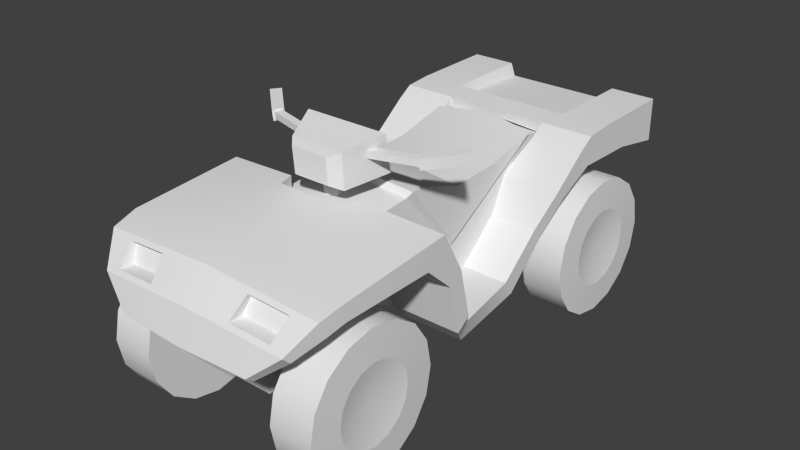 # Source: quadbike.blend  (saved by Blender 2.74.0; exported with 4.5.12 LTS)
import bpy
from mathutils import Matrix  # noqa: F401  (used for matrix-valued properties, if any)

bpy.ops.wm.read_factory_settings(use_empty=True)
scene = bpy.context.scene
scene.name = 'Scene'

# ---- collections
col_collection_1 = bpy.data.collections.new('Collection 1'); scene.collection.children.link(col_collection_1)

# ---- materials (node trees are filled in below, after node groups)
mat_material_012 = bpy.data.materials.new('Material.012')
mat_material_012.alpha_threshold = 0.0
mat_material_012.use_transparent_shadow = False
mat_material_012.roughness = 0.5
mat_material_013 = bpy.data.materials.new('Material.013')
mat_material_013.alpha_threshold = 0.0
mat_material_013.use_transparent_shadow = False
mat_material_013.roughness = 0.5
mat_material_008 = bpy.data.materials.new('Material.008')
mat_material_008.alpha_threshold = 0.0
mat_material_008.use_transparent_shadow = False
mat_material_008.roughness = 0.5
mat_material_009 = bpy.data.materials.new('Material.009')
mat_material_009.alpha_threshold = 0.0
mat_material_009.use_transparent_shadow = False
mat_material_009.roughness = 0.5
mat_material_010 = bpy.data.materials.new('Material.010')
mat_material_010.alpha_threshold = 0.0
mat_material_010.use_transparent_shadow = False
mat_material_010.roughness = 0.5
mat_material_011 = bpy.data.materials.new('Material.011')
mat_material_011.alpha_threshold = 0.0
mat_material_011.use_transparent_shadow = False
mat_material_011.roughness = 0.5
mat_material_004 = bpy.data.materials.new('Material.004')
mat_material_004.alpha_threshold = 0.0
mat_material_004.use_transparent_shadow = False
mat_material_004.roughness = 0.5
mat_material_005 = bpy.data.materials.new('Material.005')
mat_material_005.alpha_threshold = 0.0
mat_material_005.use_transparent_shadow = False
mat_material_005.roughness = 0.5
mat_material_006 = bpy.data.materials.new('Material.006')
mat_material_006.alpha_threshold = 0.0
mat_material_006.use_transparent_shadow = False
mat_material_006.roughness = 0.5
mat_material_007 = bpy.data.materials.new('Material.007')
mat_material_007.alpha_threshold = 0.0
mat_material_007.use_transparent_shadow = False
mat_material_007.roughness = 0.5
mat_material_001 = bpy.data.materials.new('Material.001')
mat_material_001.alpha_threshold = 0.0
mat_material_001.use_transparent_shadow = False
mat_material_001.roughness = 0.5
mat_material = bpy.data.materials.new('Material')
mat_material.alpha_threshold = 0.0
mat_material.use_transparent_shadow = False
mat_material.roughness = 0.5
mat_material_003 = bpy.data.materials.new('Material.003')
mat_material_003.alpha_threshold = 0.0
mat_material_003.use_transparent_shadow = False
mat_material_003.roughness = 0.5
mat_material_002 = bpy.data.materials.new('Material.002')
mat_material_002.alpha_threshold = 0.0
mat_material_002.use_transparent_shadow = False
mat_material_002.roughness = 0.5

# ---- material node trees

# ---- world
world_world = bpy.data.worlds.new('World'); scene.world = world_world
world_world.color = (0.05088, 0.05088, 0.05088)
world_world.use_sun_shadow = False
world_world.sun_shadow_jitter_overblur = 0.0
world_world.cycles.sampling_method = 'MANUAL'
world_world.cycles.sample_map_resolution = 256

# ---- meshes
me_cube_004 = bpy.data.meshes.new('Cube.004')
me_cube_004.from_pydata([(0.3525, 0.07837, 0.2977), (0.3525, 0.08236, 0.2654), (0.3688, 0.05042, 0.2943), (0.3688, 0.05441, 0.262), (0.3732, 0.04792, 0.2523), (0.3732, 0.04177, 0.3021), (0.3481, 0.09101, 0.2576), (0.3481, 0.08486, 0.3074), (-0.08302, -0.1394, 0.2858), (-0.08302, -0.1291, 0.1683), (-0.1941, 0.06679, 0.3439), (-0.2049, 0.1061, 0.1694), (0.08551, -0.1394, 0.2858), (0.08551, -0.1291, 0.1683), (0.1966, 0.06679, 0.3439), (0.1858, 0.1061, 0.1694), (-0.1267, -0.08552, 0.1442), (-0.1246, -0.09469, 0.3011), (0.1249, -0.08552, 0.1442), (0.1271, -0.09469, 0.3011), (2.206e-07, 0.03567, 0.06169), (2.206e-07, 0.03567, 0.1901), (0.03621, 0.01476, 0.06169), (0.03621, 0.01476, 0.1901), (0.03621, -0.02705, 0.06169), (0.03621, -0.02705, 0.1901), (2.156e-07, -0.04795, 0.06169), (2.156e-07, -0.04795, 0.1901), (-0.03621, -0.02705, 0.06169), (-0.03621, -0.02705, 0.1901), (-0.03621, 0.01476, 0.06169), (-0.03621, 0.01476, 0.1901), (-0.1528, 0.1061, 0.1694), (0.1337, 0.1061, 0.1694), (0.1337, 0.07894, 0.1891), (-0.1528, 0.07894, 0.1891), (0.09137, -0.08552, 0.1442), (-0.09318, -0.08552, 0.1442), (0.1423, 0.07466, 0.309), (-0.1442, 0.07466, 0.309), (0.09911, -0.06068, 0.1758), (-0.1041, -0.06068, 0.1758), (0.1409, 0.05278, 0.3052), (-0.1456, 0.05278, 0.3052), (0.4818, 0.2071, 0.3225), (0.4818, 0.2133, 0.2728), (0.5183, 0.1731, 0.3183), (0.5183, 0.1792, 0.2685), (0.1736, 0.03454, 0.2923), (0.1736, 0.03853, 0.26), (0.1581, -0.001195, 0.2879), (0.1581, 0.002795, 0.2556), (-0.3525, 0.07837, 0.2977), (-0.3525, 0.08236, 0.2654), (-0.3688, 0.05042, 0.2943), (-0.3688, 0.05441, 0.262), (-0.3732, 0.04792, 0.2523), (-0.3732, 0.04177, 0.3021), (-0.3481, 0.09101, 0.2576), (-0.3481, 0.08486, 0.3074), (-0.4818, 0.2071, 0.3225), (-0.4818, 0.2133, 0.2728), (-0.5183, 0.1731, 0.3183), (-0.5183, 0.1792, 0.2685), (-0.1736, 0.03454, 0.2923), (-0.1736, 0.03853, 0.26), (-0.1581, -0.001195, 0.2879), (-0.1581, 0.002795, 0.2556)], [], [(44, 46, 47, 45), (58, 59, 57, 56), (4, 6, 45, 47), (56, 63, 61, 58), (60, 61, 63, 62), (6, 4, 5, 7), (16, 17, 10, 11), (39, 10, 14, 38), (18, 19, 12, 13), (13, 12, 8, 9), (17, 19, 14, 10), (37, 16, 11, 32), (9, 16, 37), (8, 12, 19, 17), (15, 14, 19, 18), (9, 8, 17, 16), (20, 21, 23, 22), (22, 23, 25, 24), (24, 25, 27, 26), (26, 27, 29, 28), (30, 31, 21, 20), (28, 29, 31, 30), (18, 36, 33, 15), (39, 43, 35, 32), (40, 41, 35, 34), (38, 42, 43, 39), (11, 10, 39, 32), (33, 38, 14, 15), (13, 36, 18), (9, 37, 36, 13), (35, 43, 42, 34), (33, 34, 42, 38), (32, 35, 41, 37), (36, 40, 34, 33), (37, 41, 40, 36), (5, 4, 47, 46), (7, 5, 46, 44), (6, 7, 44, 45), (0, 1, 49, 48), (2, 0, 48, 50), (3, 2, 50, 51), (1, 3, 51, 49), (57, 62, 63, 56), (59, 60, 62, 57), (58, 61, 60, 59), (52, 64, 65, 53), (54, 66, 64, 52), (55, 67, 66, 54), (53, 65, 67, 55)])
me_cube_004.polygons.foreach_set('material_index', [0, 0, 0, 0, 0, 0, 0, 0, 0, 0, 0, 0, 0, 0, 0, 0, 1, 1, 1, 1, 1, 1, 0, 0, 1, 0, 0, 0, 0, 0, 1, 0, 0, 0, 0, 0, 0, 0, 1, 1, 1, 1, 0, 0, 0, 1, 1, 1, 1])
me_cube_004.materials.append(mat_material_012)
me_cube_004.materials.append(mat_material_013)
me_cube_004.use_remesh_preserve_volume = False
me_cube_004.use_remesh_preserve_attributes = False
me_cube_004.use_mirror_vertex_groups = False
me_cube_004.update()
me_cube_002 = bpy.data.meshes.new('Cube.002')
me_cube_002.from_pydata([(0.09752, -0.6585, -0.1685), (0.09752, -0.8769, -0.1685), (0.1384, -0.5507, 0.08438), (0.1384, -0.9536, 0.08438), (-0.09752, -0.6585, -0.1685), (-0.09752, -0.8769, -0.1685), (-0.1384, -0.5507, 0.08438), (-0.1384, -0.9536, 0.08438), (0.09752, 0.6561, -0.1685), (0.09752, 0.8745, -0.1685), (0.338, -0.6907, -0.08052), (-0.338, -0.6907, -0.08052), (0.338, -0.7299, -0.01254), (-0.338, -0.7299, -0.01254), (0.338, -0.8084, -0.01254), (-0.338, -0.8084, -0.01254), (0.338, -0.8477, -0.08052), (-0.338, -0.8477, -0.08052), (0.338, -0.8084, -0.1485), (-0.338, -0.8084, -0.1485), (0.338, -0.7299, -0.1485), (-0.338, -0.7299, -0.1485), (0.1198, 0.9333, -0.01626), (0.1198, 0.6143, -0.01626), (-0.09752, 0.8745, -0.1685), (-0.09752, 0.6561, -0.1685), (-0.1198, 0.9333, -0.01626), (-0.1198, 0.6143, -0.01626), (0.338, 0.8424, -0.08052), (-0.338, 0.8424, -0.08052), (0.338, 0.8031, -0.01254), (-0.338, 0.8031, -0.01254), (0.338, 0.7246, -0.01254), (-0.338, 0.7246, -0.01254), (0.338, 0.6854, -0.08052), (-0.338, 0.6854, -0.08052), (0.338, 0.7246, -0.1485), (-0.338, 0.7246, -0.1485), (0.338, 0.8031, -0.1485), (-0.338, 0.8031, -0.1485), (0.5394, -0.3998, 0.4575), (0.1797, -0.4431, 0.4943), (0.5394, -0.9196, 0.419), (0.158, -0.5191, 0.4943), (0.5394, -0.4913, 0.3443), (0.5394, -0.9196, 0.3443), (0.5394, -0.3588, 0.2225), (0.5394, -0.2943, 0.2688), (0.4541, -1.137, 0.2743), (0.4541, -1.1, 0.2393), (0.5253, -1.035, 0.3908), (0.5253, -1.006, 0.3178), (0.2203, -1.056, 0.3934), (0.3179, -1.18, 0.1587), (0.3105, -1.14, 0.1255), (0.4085, -1.052, 0.3815), (0.3886, -1.125, 0.2956), (0.1988, -1.134, 0.3085), (0.2185, -1.024, 0.3918), (0.1971, -1.07, 0.3069), (0.4067, -1.022, 0.3798), (0.3868, -1.065, 0.2939), (0.5394, -0.3047, -0.001832), (0.5394, -0.2402, 0.04439), (0.4957, -0.227, -0.08902), (0.4957, -0.1881, -0.0199), (0.4419, 0.195, -0.08902), (0.4419, 0.15, -0.0199), (0.4419, 0.4024, 0.1071), (0.4419, 0.3506, 0.1492), (0.4938, 0.4745, 0.2625), (0.4938, 0.4228, 0.3045), (0.4938, 0.6526, 0.3502), (0.4938, 0.6636, 0.4818), (0.4938, 1.198, 0.295), (0.4938, 1.198, 0.4961), (0.2467, 0.6636, 0.4818), (0.328, 1.198, 0.3399), (0.2824, 1.198, 0.4961), (0.2613, 1.198, 0.4357), (0.2613, 0.8136, 0.453), (0.2824, 0.7753, 0.4961), (0.4938, 0.7909, 0.4925), (0.4938, 0.9462, 0.3424), (0.4498, 1.198, 0.3399), (0.4498, 1.198, 0.4513), (0.3298, 1.198, 0.4513), (0.4384, 1.175, 0.349), (0.2144, 1.198, 0.295), (0.3394, 1.175, 0.349), (0.4384, 1.175, 0.4421), (0.3409, 1.175, 0.4421), (0.2144, -0.2943, 0.2688), (0.2144, -0.2402, 0.04439), (0.2144, -0.1881, -0.0199), (0.2144, 0.15, -0.0199), (0.2144, 0.3506, 0.1492), (0.2144, 0.4228, 0.3045), (0.2497, -0.3705, 0.405), (0.5394, -0.3705, 0.405), (0.2233, -0.4161, 0.3899), (0.2497, -0.4026, 0.4638), (0.1797, -0.4431, 0.4266), (0.158, -0.5191, 0.4267), (0.4938, 0.5916, 0.4348), (0.2144, -0.4913, 0.3443), (0.2487, 0.61, 0.3817), (0.2494, 0.5916, 0.4348), (0.2467, 0.6636, 0.4324), (0.2144, -0.3588, 0.2225), (0.2144, -0.3047, -0.001832), (0.2144, -0.227, -0.08902), (0.2144, 0.195, -0.08902), (0.2144, 0.4024, 0.1071), (0.2144, 0.4745, 0.2625), (0.2144, 0.6526, 0.3502), (0.2144, 0.9462, 0.3424), (0.2144, 1.163, 0.295), (0.2144, -0.2816, 0.04678), (0.2144, -0.2039, -0.04041), (0.2144, 0.205, -0.04041), (-0.5394, -0.3998, 0.4575), (-0.1797, -0.4431, 0.4943), (-0.5394, -0.9196, 0.419), (0.0, -0.9196, 0.4558), (-0.158, -0.5191, 0.4943), (0.0, -0.5191, 0.4943), (-0.5394, -0.4913, 0.3443), (-0.5394, -0.9196, 0.3443), (-0.5394, -0.3588, 0.2225), (0.0, -1.157, 0.3049), (-0.5394, -0.2943, 0.2688), (-0.4541, -1.137, 0.2743), (-0.4541, -1.1, 0.2393), (-0.5253, -1.035, 0.3908), (-0.5253, -1.006, 0.3178), (-0.2203, -1.056, 0.3934), (0.0, -1.2, 0.1651), (-0.3179, -1.18, 0.1587), (-0.3105, -1.14, 0.1255), (0.0, -1.16, 0.1313), (-0.4085, -1.052, 0.3815), (-0.3886, -1.125, 0.2956), (-0.1988, -1.134, 0.3085), (0.0, -1.045, 0.4246), (-0.2185, -1.024, 0.3918), (-0.1971, -1.07, 0.3069), (-0.4067, -1.022, 0.3798), (-0.3868, -1.065, 0.2939), (-0.5394, -0.3047, -0.001832), (-0.5394, -0.2402, 0.04439), (-0.4957, -0.227, -0.08902), (-0.4957, -0.1881, -0.0199), (-0.4419, 0.195, -0.08902), (-0.4419, 0.15, -0.0199), (-0.4419, 0.4024, 0.1071), (-0.4419, 0.3506, 0.1492), (-0.4938, 0.4745, 0.2625), (-0.4938, 0.4228, 0.3045), (-0.4938, 0.6526, 0.3502), (-0.4938, 0.6636, 0.4818), (-0.4938, 1.198, 0.295), (-0.4938, 1.198, 0.4961), (-0.2467, 0.6636, 0.4818), (-0.328, 1.198, 0.3399), (-0.2824, 1.198, 0.4961), (-0.2613, 1.198, 0.4357), (-0.2613, 0.8136, 0.453), (-0.2824, 0.7753, 0.4961), (0.0, 1.198, 0.4357), (0.0, 0.8136, 0.453), (0.0, 0.7753, 0.4961), (0.0, 1.198, 0.295), (0.0, 0.6636, 0.4818), (-0.4938, 0.7909, 0.4925), (-0.4938, 0.9462, 0.3424), (-0.4498, 1.198, 0.3399), (-0.4498, 1.198, 0.4513), (-0.3298, 1.198, 0.4513), (-0.4384, 1.175, 0.349), (-0.2144, 1.198, 0.295), (-0.3394, 1.175, 0.349), (-0.4384, 1.175, 0.4421), (-0.3409, 1.175, 0.4421), (-0.2144, -0.2943, 0.2688), (-0.2144, -0.2402, 0.04439), (-0.2144, -0.1881, -0.0199), (-0.2144, 0.15, -0.0199), (-0.2144, 0.3506, 0.1492), (-0.2144, 0.4228, 0.3045), (-0.2497, -0.3705, 0.405), (-0.5394, -0.3705, 0.405), (-0.2233, -0.4161, 0.3899), (-0.2497, -0.4026, 0.4638), (-0.1797, -0.4431, 0.4266), (-0.158, -0.5191, 0.4267), (0.0, -0.5191, 0.4525), (-0.4938, 0.5916, 0.4348), (-0.2144, -0.4913, 0.3443), (-0.2487, 0.61, 0.3817), (-0.2494, 0.5916, 0.4348), (-0.2467, 0.6636, 0.4324), (0.0, 0.6636, 0.4506), (0.0, -0.9196, 0.3443), (-0.2144, -0.3588, 0.2225), (-0.2144, -0.3047, -0.001832), (-0.2144, -0.227, -0.08902), (-0.2144, 0.195, -0.08902), (-0.2144, 0.4024, 0.1071), (-0.2144, 0.4745, 0.2625), (-0.2144, 0.6526, 0.3502), (-0.2144, 0.9462, 0.3424), (-0.2144, 1.163, 0.295), (0.0, -1.1, 0.2393), (0.0, -1.006, 0.3178), (-0.2144, -0.2816, 0.04678), (-0.2144, -0.2039, -0.04041), (-0.2144, 0.205, -0.04041), (0.2446, 0.574, 0.4647), (0.2446, 0.04583, 0.1513), (0.2446, 0.3142, 0.4054), (0.2446, -0.2168, 0.4683), (0.2446, 0.06581, 0.394), (0.2446, -0.1512, 0.4654), (0.2231, 0.04583, 0.1184), (0.2231, 0.5823, 0.4439), (0.2231, -0.2291, 0.4408), (0.2231, 1.167, 0.3782), (0.2231, 0.5823, 0.04708), (0.2231, 1.167, 0.04708), (0.2231, 0.04583, -0.05859), (0.2231, 0.4761, -0.05859), (0.2231, -0.9112, 0.3876), (0.2231, -0.1953, -0.05859), (0.2231, -0.4306, 0.06049), (0.2231, -0.9863, 0.06049), (0.1656, 0.5042, -0.03057), (0.1656, 1.167, -0.03057), (0.2231, 0.7147, 0.4215), (0.2231, 0.8336, 0.04708), (0.1656, 0.7891, -0.03057), (-0.2446, 0.574, 0.4647), (-0.2446, 0.04583, 0.1513), (-0.2446, 0.3142, 0.4054), (-0.2446, -0.2168, 0.4683), (-0.2446, 0.06581, 0.394), (-0.2446, -0.1512, 0.4654), (0.0, 0.6053, 0.4891), (0.0, 0.3142, 0.4299), (0.0, -0.2544, 0.5068), (0.0, 0.06425, 0.4185), (0.0, -0.1512, 0.4992), (-0.2231, 0.04583, 0.1184), (-0.2231, 0.5823, 0.4439), (-0.2231, -0.2291, 0.4408), (0.0, 0.6136, 0.4439), (0.0, -0.2667, 0.4776), (-0.2231, 1.167, 0.3782), (0.0, 1.167, 0.3782), (-0.2231, 0.5823, 0.04708), (-0.2231, 1.167, 0.04708), (-0.2231, 0.04583, -0.05859), (-0.2231, 0.4761, -0.05859), (-0.2231, -0.9112, 0.3876), (0.0, -0.9112, 0.4244), (-0.2231, -0.1953, -0.05859), (-0.2231, -0.4306, 0.06049), (-0.2231, -0.9863, 0.06049), (-0.1656, 0.5042, -0.03057), (0.0, 0.4761, -0.05859), (0.0, 0.5042, -0.03057), (-0.1656, 1.167, -0.03057), (0.0, 1.167, -0.03057), (0.0, -0.1953, -0.05859), (0.0, -0.4306, 0.06049), (0.0, -0.9863, 0.06049), (0.0, 0.7326, 0.4215), (-0.2231, 0.7147, 0.4215), (-0.2231, 0.8336, 0.04708), (-0.1656, 0.7891, -0.03057), (0.0, 0.7891, -0.03057)], [], [(1, 0, 2, 3), (5, 7, 6, 4), (3, 7, 5, 1), (0, 1, 5, 4), (0, 4, 6, 2), (36, 37, 39, 38), (28, 29, 31, 30), (10, 11, 13, 12), (9, 24, 26, 22), (12, 13, 15, 14), (34, 35, 37, 36), (9, 8, 25, 24), (14, 15, 17, 16), (32, 33, 35, 34), (23, 27, 25, 8), (16, 17, 19, 18), (25, 27, 26, 24), (20, 21, 11, 10), (18, 19, 21, 20), (38, 39, 29, 28), (30, 31, 33, 32), (8, 9, 22, 23), (124, 42, 43, 126), (40, 41, 43, 42), (40, 42, 45, 44), (55, 52, 58, 60), (44, 46, 47, 99), (51, 50, 48, 49), (45, 42, 50, 51), (42, 124, 144, 50), (48, 130, 137, 53), (49, 48, 53, 54), (54, 53, 137, 140), (55, 56, 48, 50), (56, 57, 130, 48), (57, 52, 144, 130), (52, 55, 50, 144), (60, 58, 59, 61), (57, 56, 61, 59), (56, 55, 60, 61), (52, 57, 59, 58), (47, 46, 62, 63), (63, 62, 64, 65), (65, 64, 66, 67), (67, 66, 68, 69), (69, 68, 70, 71), (83, 72, 115, 116), (82, 83, 74, 75), (82, 75, 78, 81), (85, 84, 87, 90), (81, 80, 170, 171), (80, 79, 169, 170), (78, 79, 80, 81), (172, 169, 79, 88), (76, 81, 171, 173), (73, 72, 83, 82), (73, 82, 81, 76), (84, 85, 75, 74), (77, 86, 91, 89), (90, 87, 89, 91), (77, 84, 74, 88), (86, 77, 88, 79), (86, 85, 90, 91), (86, 79, 78), (85, 86, 78, 75), (84, 77, 89, 87), (69, 71, 97, 96), (67, 69, 96, 95), (65, 67, 95, 94), (63, 65, 94, 93), (47, 63, 93, 92), (98, 92, 100), (40, 99, 98, 101), (99, 47, 92, 98), (126, 43, 103, 196), (43, 41, 102, 103), (101, 98, 100), (102, 41, 101, 100), (41, 40, 101), (72, 70, 114, 115), (97, 71, 104, 107), (106, 97, 107), (76, 107, 104, 73), (76, 173, 202, 108), (40, 44, 99), (104, 72, 73), (71, 70, 72, 104), (70, 68, 113, 114), (68, 66, 112, 113), (66, 64, 111, 112), (64, 62, 110, 111), (62, 46, 109, 110), (46, 44, 105, 109), (44, 45, 203, 105), (83, 116, 88, 74), (172, 88, 116, 117), (51, 49, 213, 214), (51, 214, 203, 45), (49, 54, 140, 213), (107, 76, 108, 106), (112, 111, 119, 120), (111, 110, 118, 119), (110, 109, 118), (112, 120, 113), (124, 126, 125, 123), (121, 123, 125, 122), (121, 127, 128, 123), (141, 147, 145, 136), (127, 191, 131, 129), (135, 133, 132, 134), (128, 135, 134, 123), (123, 134, 144, 124), (132, 138, 137, 130), (133, 139, 138, 132), (139, 140, 137, 138), (141, 134, 132, 142), (142, 132, 130, 143), (143, 130, 144, 136), (136, 144, 134, 141), (147, 148, 146, 145), (143, 146, 148, 142), (142, 148, 147, 141), (136, 145, 146, 143), (131, 150, 149, 129), (150, 152, 151, 149), (152, 154, 153, 151), (154, 156, 155, 153), (156, 158, 157, 155), (175, 211, 210, 159), (174, 162, 161, 175), (174, 168, 165, 162), (177, 182, 179, 176), (168, 171, 170, 167), (167, 170, 169, 166), (165, 168, 167, 166), (172, 180, 166, 169), (163, 173, 171, 168), (160, 174, 175, 159), (160, 163, 168, 174), (176, 161, 162, 177), (164, 181, 183, 178), (182, 183, 181, 179), (164, 180, 161, 176), (178, 166, 180, 164), (178, 183, 182, 177), (178, 165, 166), (177, 162, 165, 178), (176, 179, 181, 164), (156, 188, 189, 158), (154, 187, 188, 156), (152, 186, 187, 154), (150, 185, 186, 152), (131, 184, 185, 150), (190, 192, 184), (121, 193, 190, 191), (191, 190, 184, 131), (126, 196, 195, 125), (125, 195, 194, 122), (193, 192, 190), (194, 192, 193, 122), (122, 193, 121), (159, 210, 209, 157), (189, 200, 197, 158), (199, 200, 189), (163, 160, 197, 200), (163, 201, 202, 173), (121, 191, 127), (197, 160, 159), (158, 197, 159, 157), (157, 209, 208, 155), (155, 208, 207, 153), (153, 207, 206, 151), (151, 206, 205, 149), (149, 205, 204, 129), (129, 204, 198, 127), (127, 198, 203, 128), (175, 161, 180, 211), (172, 212, 211, 180), (135, 214, 213, 133), (135, 128, 203, 214), (133, 213, 140, 139), (200, 199, 201, 163), (207, 217, 216, 206), (206, 216, 215, 205), (205, 215, 204), (207, 208, 217), (223, 219, 222), (221, 219, 223), (220, 222, 219), (219, 218, 220), (222, 220, 248, 250), (221, 223, 251, 249), (223, 222, 250, 251), (220, 218, 247, 248), (218, 219, 224, 225), (219, 221, 226, 224), (247, 218, 225, 255), (256, 226, 221, 249), (238, 225, 228, 239), (231, 225, 224, 230), (228, 225, 231), (226, 256, 264, 232), (226, 232, 235, 234), (226, 233, 230, 224), (226, 234, 233), (240, 280, 272, 237), (239, 240, 237, 229), (231, 236, 228), (270, 236, 231, 269), (237, 272, 229), (227, 229, 272, 258), (233, 234, 274, 273), (234, 235, 275, 274), (231, 233, 273, 269), (264, 275, 235, 232), (228, 236, 240, 239), (236, 270, 280, 240), (227, 238, 239, 229), (255, 225, 238, 276), (246, 245, 242), (244, 246, 242), (243, 242, 245), (242, 243, 241), (245, 250, 248, 243), (244, 249, 251, 246), (246, 251, 250, 245), (243, 248, 247, 241), (241, 253, 252, 242), (242, 252, 254, 244), (247, 255, 253, 241), (256, 249, 244, 254), (277, 278, 259, 253), (262, 261, 252, 253), (259, 262, 253), (254, 263, 264, 256), (254, 266, 267, 263), (254, 252, 261, 265), (254, 265, 266), (279, 271, 272, 280), (278, 260, 271, 279), (262, 259, 268), (270, 269, 262, 268), (271, 260, 272), (257, 258, 272, 260), (265, 273, 274, 266), (266, 274, 275, 267), (262, 269, 273, 265), (264, 263, 267, 275), (259, 278, 279, 268), (268, 279, 280, 270), (257, 260, 278, 277), (255, 276, 277, 253)])
me_cube_002.polygons.foreach_set('use_smooth', [True] * 252)
me_cube_002.polygons.foreach_set('material_index', [0, 0, 0, 0, 0, 0, 0, 0, 0, 0, 0, 0, 0, 0, 0, 0, 0, 0, 0, 0, 0, 0, 0, 0, 0, 0, 0, 0, 0, 0, 0, 0, 0, 0, 0, 0, 0, 1, 0, 0, 0, 0, 0, 0, 0, 0, 0, 0, 0, 0, 0, 0, 0, 0, 0, 0, 0, 0, 0, 2, 0, 0, 0, 0, 0, 0, 0, 0, 0, 0, 0, 0, 0, 0, 0, 0, 0, 0, 0, 0, 0, 0, 0, 0, 0, 0, 0, 0, 0, 0, 0, 0, 0, 0, 0, 0, 0, 0, 0, 0, 0, 0, 0, 0, 0, 0, 0, 0, 0, 0, 0, 0, 0, 0, 0, 0, 0, 0, 0, 1, 0, 0, 0, 0, 0, 0, 0, 0, 0, 0, 0, 0, 0, 0, 0, 0, 0, 0, 0, 0, 0, 2, 0, 0, 0, 0, 0, 0, 0, 0, 0, 0, 0, 0, 0, 0, 0, 0, 0, 0, 0, 0, 0, 0, 0, 0, 0, 0, 0, 0, 0, 0, 0, 0, 0, 0, 0, 0, 0, 0, 0, 0, 0, 0, 0, 0, 3, 3, 3, 3, 3, 3, 3, 3, 3, 3, 3, 3, 0, 0, 0, 0, 0, 0, 0, 0, 0, 0, 0, 0, 0, 0, 0, 0, 0, 0, 0, 0, 0, 3, 3, 3, 3, 3, 3, 3, 3, 3, 3, 3, 3, 0, 0, 0, 0, 0, 0, 0, 0, 0, 0, 0, 0, 0, 0, 0, 0, 0, 0, 0, 0, 0])
me_cube_002.materials.append(mat_material_008)
me_cube_002.materials.append(mat_material_009)
me_cube_002.materials.append(mat_material_010)
me_cube_002.materials.append(mat_material_011)
me_cube_002.use_remesh_preserve_volume = False
me_cube_002.use_remesh_preserve_attributes = False
me_cube_002.use_mirror_vertex_groups = False
me_cube_002.update()
me_cylinder_004 = bpy.data.meshes.new('Cylinder.004')
me_cylinder_004.from_pydata([(-0.09702, 0.3234, 0.0), (0.09702, 0.3234, 0.0), (-0.09702, 0.2988, 0.1238), (0.09702, 0.2988, 0.1238), (-0.09702, 0.2287, 0.2287), (0.09702, 0.2287, 0.2287), (-0.09702, 0.1238, 0.2988), (0.09702, 0.1238, 0.2988), (-0.09702, -2.384e-07, 0.3234), (0.09702, -2.384e-07, 0.3234), (-0.09702, -0.1238, 0.2988), (0.09702, -0.1238, 0.2988), (-0.09702, -0.2287, 0.2287), (0.09702, -0.2287, 0.2287), (-0.09702, -0.2988, 0.1238), (0.09702, -0.2988, 0.1238), (-0.09702, -0.3234, 0.0), (0.09702, -0.3234, 0.0), (-0.09702, -0.2988, -0.1238), (0.09702, -0.2988, -0.1238), (-0.09702, -0.2287, -0.2287), (0.09702, -0.2287, -0.2287), (-0.09702, -0.1238, -0.2988), (0.09702, -0.1238, -0.2988), (-0.09702, -2.384e-07, -0.3234), (0.09702, -2.384e-07, -0.3234), (-0.09702, 0.1238, -0.2988), (0.09702, 0.1238, -0.2988), (-0.09702, 0.2287, -0.2287), (0.09702, 0.2287, -0.2287), (-0.09702, 0.2988, -0.1238), (0.09702, 0.2988, -0.1238), (-0.1032, 0.1824, 0.0), (-0.1032, 0.1686, 0.06982), (-0.1032, 0.129, 0.129), (-0.1032, 0.06982, 0.1686), (-0.1032, -2.384e-07, 0.1824), (-0.1032, -0.06982, 0.1686), (-0.1032, -0.129, 0.129), (-0.1032, -0.1686, 0.06982), (-0.1032, -0.1824, 0.0), (-0.1032, -0.1686, -0.06982), (-0.1032, -0.129, -0.129), (-0.1032, -0.06982, -0.1686), (-0.1032, -2.384e-07, -0.1824), (-0.1032, 0.06982, -0.1686), (-0.1032, 0.129, -0.129), (-0.1032, 0.1686, -0.06982), (-0.07213, -2.384e-07, 0.0)], [], [(0, 2, 3, 1), (2, 4, 5, 3), (4, 6, 7, 5), (6, 8, 9, 7), (8, 10, 11, 9), (10, 12, 13, 11), (12, 14, 15, 13), (14, 16, 17, 15), (16, 18, 19, 17), (18, 20, 21, 19), (20, 22, 23, 21), (22, 24, 25, 23), (24, 26, 27, 25), (26, 28, 29, 27), (3, 5, 7, 9, 11, 13, 15, 17, 19, 21, 23, 25, 27, 29, 31, 1), (30, 0, 1, 31), (28, 30, 31, 29), (33, 2, 0, 32), (34, 4, 2, 33), (35, 6, 4, 34), (36, 8, 6, 35), (37, 10, 8, 36), (38, 12, 10, 37), (39, 14, 12, 38), (40, 16, 14, 39), (41, 18, 16, 40), (42, 20, 18, 41), (43, 22, 20, 42), (44, 24, 22, 43), (45, 26, 24, 44), (46, 28, 26, 45), (47, 30, 28, 46), (32, 0, 30, 47), (37, 48, 38), (35, 48, 36), (46, 48, 47), (33, 48, 34), (44, 48, 45), (42, 48, 43), (40, 48, 41), (38, 48, 39), (36, 48, 37), (47, 48, 32), (34, 48, 35), (45, 48, 46), (32, 48, 33), (43, 48, 44), (41, 48, 42), (39, 48, 40)])
me_cylinder_004.polygons.foreach_set('use_smooth', [True] * 49)
me_cylinder_004.polygons.foreach_set('material_index', [0, 0, 0, 0, 0, 0, 0, 0, 0, 0, 0, 0, 0, 0, 0, 0, 0, 0, 0, 0, 0, 0, 0, 0, 0, 0, 0, 0, 0, 0, 0, 0, 0, 1, 1, 1, 1, 1, 1, 1, 1, 1, 1, 1, 1, 1, 1, 1, 1])
_k = set([(32, 33), (32, 47), (33, 34), (34, 35), (35, 36), (36, 37), (37, 38), (38, 39), (39, 40), (40, 41), (41, 42), (42, 43), (43, 44), (44, 45), (45, 46), (46, 47)])
me_cylinder_004.attributes.new('sharp_edge', 'BOOLEAN', 'EDGE').data.foreach_set('value', [ (min(e.vertices), max(e.vertices)) in _k for e in me_cylinder_004.edges])
me_cylinder_004.materials.append(mat_material_004)
me_cylinder_004.materials.append(mat_material_005)
me_cylinder_004.use_remesh_preserve_volume = False
me_cylinder_004.use_remesh_preserve_attributes = False
me_cylinder_004.use_mirror_vertex_groups = False
me_cylinder_004.update()
me_cylinder_003 = bpy.data.meshes.new('Cylinder.003')
me_cylinder_003.from_pydata([(-0.09702, 0.3234, 0.0), (0.09702, 0.3234, 0.0), (-0.09702, 0.2988, 0.1238), (0.09702, 0.2988, 0.1238), (-0.09702, 0.2287, 0.2287), (0.09702, 0.2287, 0.2287), (-0.09702, 0.1238, 0.2988), (0.09702, 0.1238, 0.2988), (-0.09702, 0.0, 0.3234), (0.09702, 0.0, 0.3234), (-0.09702, -0.1238, 0.2988), (0.09702, -0.1238, 0.2988), (-0.09702, -0.2287, 0.2287), (0.09702, -0.2287, 0.2287), (-0.09702, -0.2988, 0.1238), (0.09702, -0.2988, 0.1238), (-0.09702, -0.3234, 0.0), (0.09702, -0.3234, 0.0), (-0.09702, -0.2988, -0.1238), (0.09702, -0.2988, -0.1238), (-0.09702, -0.2287, -0.2287), (0.09702, -0.2287, -0.2287), (-0.09702, -0.1238, -0.2988), (0.09702, -0.1238, -0.2988), (-0.09702, 0.0, -0.3234), (0.09702, 0.0, -0.3234), (-0.09702, 0.1238, -0.2988), (0.09702, 0.1238, -0.2988), (-0.09702, 0.2287, -0.2287), (0.09702, 0.2287, -0.2287), (-0.09702, 0.2988, -0.1238), (0.09702, 0.2988, -0.1238), (-0.1032, 0.1824, 0.0), (-0.1032, 0.1686, 0.06982), (-0.1032, 0.129, 0.129), (-0.1032, 0.06982, 0.1686), (-0.1032, 0.0, 0.1824), (-0.1032, -0.06982, 0.1686), (-0.1032, -0.129, 0.129), (-0.1032, -0.1686, 0.06982), (-0.1032, -0.1824, 0.0), (-0.1032, -0.1686, -0.06982), (-0.1032, -0.129, -0.129), (-0.1032, -0.06982, -0.1686), (-0.1032, 0.0, -0.1824), (-0.1032, 0.06982, -0.1686), (-0.1032, 0.129, -0.129), (-0.1032, 0.1686, -0.06982), (-0.07213, 0.0, 0.0)], [], [(0, 2, 3, 1), (2, 4, 5, 3), (4, 6, 7, 5), (6, 8, 9, 7), (8, 10, 11, 9), (10, 12, 13, 11), (12, 14, 15, 13), (14, 16, 17, 15), (16, 18, 19, 17), (18, 20, 21, 19), (20, 22, 23, 21), (22, 24, 25, 23), (24, 26, 27, 25), (26, 28, 29, 27), (3, 5, 7, 9, 11, 13, 15, 17, 19, 21, 23, 25, 27, 29, 31, 1), (30, 0, 1, 31), (28, 30, 31, 29), (33, 2, 0, 32), (34, 4, 2, 33), (35, 6, 4, 34), (36, 8, 6, 35), (37, 10, 8, 36), (38, 12, 10, 37), (39, 14, 12, 38), (40, 16, 14, 39), (41, 18, 16, 40), (42, 20, 18, 41), (43, 22, 20, 42), (44, 24, 22, 43), (45, 26, 24, 44), (46, 28, 26, 45), (47, 30, 28, 46), (32, 0, 30, 47), (37, 48, 38), (35, 48, 36), (46, 48, 47), (33, 48, 34), (44, 48, 45), (42, 48, 43), (40, 48, 41), (38, 48, 39), (36, 48, 37), (47, 48, 32), (34, 48, 35), (45, 48, 46), (32, 48, 33), (43, 48, 44), (41, 48, 42), (39, 48, 40)])
me_cylinder_003.polygons.foreach_set('use_smooth', [True] * 49)
me_cylinder_003.polygons.foreach_set('material_index', [0, 0, 0, 0, 0, 0, 0, 0, 0, 0, 0, 0, 0, 0, 0, 0, 0, 0, 0, 0, 0, 0, 0, 0, 0, 0, 0, 0, 0, 0, 0, 0, 0, 1, 1, 1, 1, 1, 1, 1, 1, 1, 1, 1, 1, 1, 1, 1, 1])
_k = set([(32, 33), (32, 47), (33, 34), (34, 35), (35, 36), (36, 37), (37, 38), (38, 39), (39, 40), (40, 41), (41, 42), (42, 43), (43, 44), (44, 45), (45, 46), (46, 47)])
me_cylinder_003.attributes.new('sharp_edge', 'BOOLEAN', 'EDGE').data.foreach_set('value', [ (min(e.vertices), max(e.vertices)) in _k for e in me_cylinder_003.edges])
me_cylinder_003.materials.append(mat_material_006)
me_cylinder_003.materials.append(mat_material_007)
me_cylinder_003.use_remesh_preserve_volume = False
me_cylinder_003.use_remesh_preserve_attributes = False
me_cylinder_003.use_mirror_vertex_groups = False
me_cylinder_003.update()
me_cylinder_002 = bpy.data.meshes.new('Cylinder.002')
me_cylinder_002.from_pydata([(0.09702, 0.3234, -6.893e-08), (-0.09702, 0.3234, -1.11e-08), (0.09702, 0.2988, 0.1238), (-0.09702, 0.2988, 0.1238), (0.09702, 0.2287, 0.2287), (-0.09702, 0.2287, 0.2287), (0.09702, 0.1238, 0.2988), (-0.09702, 0.1238, 0.2988), (0.09702, -2.756e-08, 0.3234), (-0.09702, -2.756e-08, 0.3234), (0.09702, -0.1238, 0.2988), (-0.09702, -0.1238, 0.2988), (0.09702, -0.2287, 0.2287), (-0.09702, -0.2287, 0.2287), (0.09702, -0.2988, 0.1238), (-0.09702, -0.2988, 0.1238), (0.09702, -0.3234, -3.038e-08), (-0.09702, -0.3234, 2.745e-08), (0.09702, -0.2988, -0.1238), (-0.09702, -0.2988, -0.1238), (0.09702, -0.2287, -0.2287), (-0.09702, -0.2287, -0.2287), (0.09702, -0.1238, -0.2988), (-0.09702, -0.1238, -0.2988), (0.09702, -9.568e-09, -0.3234), (-0.09702, -9.568e-09, -0.3234), (0.09702, 0.1238, -0.2988), (-0.09702, 0.1238, -0.2988), (0.09702, 0.2287, -0.2287), (-0.09702, 0.2287, -0.2287), (0.09702, 0.2988, -0.1238), (-0.09702, 0.2988, -0.1238), (0.1032, 0.1824, -9.891e-08), (0.1032, 0.1686, 0.06982), (0.1032, 0.129, 0.129), (0.1032, 0.06982, 0.1686), (0.1032, -2.542e-08, 0.1824), (0.1032, -0.06982, 0.1686), (0.1032, -0.129, 0.129), (0.1032, -0.1686, 0.06982), (0.1032, -0.1824, -4.323e-08), (0.1032, -0.1686, -0.06982), (0.1032, -0.129, -0.129), (0.1032, -0.06982, -0.1686), (0.1032, -2.456e-08, -0.1824), (0.1032, 0.06982, -0.1686), (0.1032, 0.129, -0.129), (0.1032, 0.1686, -0.06982), (0.07213, -1.49e-08, -6.706e-08)], [], [(0, 1, 3, 2), (2, 3, 5, 4), (4, 5, 7, 6), (6, 7, 9, 8), (8, 9, 11, 10), (10, 11, 13, 12), (12, 13, 15, 14), (14, 15, 17, 16), (16, 17, 19, 18), (18, 19, 21, 20), (20, 21, 23, 22), (22, 23, 25, 24), (24, 25, 27, 26), (26, 27, 29, 28), (3, 1, 31, 29, 27, 25, 23, 21, 19, 17, 15, 13, 11, 9, 7, 5), (30, 31, 1, 0), (28, 29, 31, 30), (33, 32, 0, 2), (34, 33, 2, 4), (35, 34, 4, 6), (36, 35, 6, 8), (37, 36, 8, 10), (38, 37, 10, 12), (39, 38, 12, 14), (40, 39, 14, 16), (41, 40, 16, 18), (42, 41, 18, 20), (43, 42, 20, 22), (44, 43, 22, 24), (45, 44, 24, 26), (46, 45, 26, 28), (47, 46, 28, 30), (32, 47, 30, 0), (37, 38, 48), (35, 36, 48), (46, 47, 48), (33, 34, 48), (44, 45, 48), (42, 43, 48), (40, 41, 48), (38, 39, 48), (36, 37, 48), (47, 32, 48), (34, 35, 48), (45, 46, 48), (32, 33, 48), (43, 44, 48), (41, 42, 48), (39, 40, 48)])
me_cylinder_002.polygons.foreach_set('use_smooth', [True] * 49)
me_cylinder_002.polygons.foreach_set('material_index', [0, 0, 0, 0, 0, 0, 0, 0, 0, 0, 0, 0, 0, 0, 0, 0, 0, 0, 0, 0, 0, 0, 0, 0, 0, 0, 0, 0, 0, 0, 0, 0, 0, 1, 1, 1, 1, 1, 1, 1, 1, 1, 1, 1, 1, 1, 1, 1, 1])
_k = set([(32, 33), (32, 47), (33, 34), (34, 35), (35, 36), (36, 37), (37, 38), (38, 39), (39, 40), (40, 41), (41, 42), (42, 43), (43, 44), (44, 45), (45, 46), (46, 47)])
me_cylinder_002.attributes.new('sharp_edge', 'BOOLEAN', 'EDGE').data.foreach_set('value', [ (min(e.vertices), max(e.vertices)) in _k for e in me_cylinder_002.edges])
me_cylinder_002.materials.append(mat_material_001)
me_cylinder_002.materials.append(mat_material)
me_cylinder_002.use_remesh_preserve_volume = False
me_cylinder_002.use_remesh_preserve_attributes = False
me_cylinder_002.use_mirror_vertex_groups = False
me_cylinder_002.update()
me_cylinder_001 = bpy.data.meshes.new('Cylinder.001')
me_cylinder_001.from_pydata([(0.09702, 0.3234, -6.893e-08), (-0.09702, 0.3234, -1.11e-08), (0.09702, 0.2988, 0.1238), (-0.09702, 0.2988, 0.1238), (0.09702, 0.2287, 0.2287), (-0.09702, 0.2287, 0.2287), (0.09702, 0.1238, 0.2988), (-0.09702, 0.1238, 0.2988), (0.09702, -1.788e-07, 0.3234), (-0.09702, -1.788e-07, 0.3234), (0.09702, -0.1238, 0.2988), (-0.09702, -0.1238, 0.2988), (0.09702, -0.2287, 0.2287), (-0.09702, -0.2287, 0.2287), (0.09702, -0.2988, 0.1238), (-0.09702, -0.2988, 0.1238), (0.09702, -0.3234, -3.038e-08), (-0.09702, -0.3234, 2.745e-08), (0.09702, -0.2988, -0.1238), (-0.09702, -0.2988, -0.1238), (0.09702, -0.2287, -0.2287), (-0.09702, -0.2287, -0.2287), (0.09702, -0.1238, -0.2988), (-0.09702, -0.1238, -0.2988), (0.09702, -1.788e-07, -0.3234), (-0.09702, -1.788e-07, -0.3234), (0.09702, 0.1238, -0.2988), (-0.09702, 0.1238, -0.2988), (0.09702, 0.2287, -0.2287), (-0.09702, 0.2287, -0.2287), (0.09702, 0.2988, -0.1238), (-0.09702, 0.2988, -0.1238), (0.1032, 0.1824, -9.891e-08), (0.1032, 0.1686, 0.06982), (0.1032, 0.129, 0.129), (0.1032, 0.06982, 0.1686), (0.1032, -1.788e-07, 0.1824), (0.1032, -0.06982, 0.1686), (0.1032, -0.129, 0.129), (0.1032, -0.1686, 0.06982), (0.1032, -0.1824, -4.323e-08), (0.1032, -0.1686, -0.06982), (0.1032, -0.129, -0.129), (0.1032, -0.06982, -0.1686), (0.1032, -1.788e-07, -0.1824), (0.1032, 0.06982, -0.1686), (0.1032, 0.129, -0.129), (0.1032, 0.1686, -0.06982), (0.07213, -1.788e-07, -6.706e-08)], [], [(0, 1, 3, 2), (2, 3, 5, 4), (4, 5, 7, 6), (6, 7, 9, 8), (8, 9, 11, 10), (10, 11, 13, 12), (12, 13, 15, 14), (14, 15, 17, 16), (16, 17, 19, 18), (18, 19, 21, 20), (20, 21, 23, 22), (22, 23, 25, 24), (24, 25, 27, 26), (26, 27, 29, 28), (3, 1, 31, 29, 27, 25, 23, 21, 19, 17, 15, 13, 11, 9, 7, 5), (30, 31, 1, 0), (28, 29, 31, 30), (33, 32, 0, 2), (34, 33, 2, 4), (35, 34, 4, 6), (36, 35, 6, 8), (37, 36, 8, 10), (38, 37, 10, 12), (39, 38, 12, 14), (40, 39, 14, 16), (41, 40, 16, 18), (42, 41, 18, 20), (43, 42, 20, 22), (44, 43, 22, 24), (45, 44, 24, 26), (46, 45, 26, 28), (47, 46, 28, 30), (32, 47, 30, 0), (37, 38, 48), (35, 36, 48), (46, 47, 48), (33, 34, 48), (44, 45, 48), (42, 43, 48), (40, 41, 48), (38, 39, 48), (36, 37, 48), (47, 32, 48), (34, 35, 48), (45, 46, 48), (32, 33, 48), (43, 44, 48), (41, 42, 48), (39, 40, 48)])
me_cylinder_001.polygons.foreach_set('use_smooth', [True] * 49)
me_cylinder_001.polygons.foreach_set('material_index', [0, 0, 0, 0, 0, 0, 0, 0, 0, 0, 0, 0, 0, 0, 0, 0, 0, 0, 0, 0, 0, 0, 0, 0, 0, 0, 0, 0, 0, 0, 0, 0, 0, 1, 1, 1, 1, 1, 1, 1, 1, 1, 1, 1, 1, 1, 1, 1, 1])
_k = set([(32, 33), (32, 47), (33, 34), (34, 35), (35, 36), (36, 37), (37, 38), (38, 39), (39, 40), (40, 41), (41, 42), (42, 43), (43, 44), (44, 45), (45, 46), (46, 47)])
me_cylinder_001.attributes.new('sharp_edge', 'BOOLEAN', 'EDGE').data.foreach_set('value', [ (min(e.vertices), max(e.vertices)) in _k for e in me_cylinder_001.edges])
me_cylinder_001.materials.append(mat_material_003)
me_cylinder_001.materials.append(mat_material_002)
me_cylinder_001.use_remesh_preserve_volume = False
me_cylinder_001.use_remesh_preserve_attributes = False
me_cylinder_001.use_mirror_vertex_groups = False
me_cylinder_001.update()

# ---- objects
ob_quadsteering = bpy.data.objects.new('QuadSteering', me_cube_004)
ob_quadbody = bpy.data.objects.new('QuadBody', me_cube_002)
ob_wheel_rb = bpy.data.objects.new('Wheel RB', me_cylinder_004)
ob_wheel_rf = bpy.data.objects.new('Wheel RF', me_cylinder_003)
ob_wheel_lf = bpy.data.objects.new('Wheel LF', me_cylinder_002)
ob_wheel_lb = bpy.data.objects.new('Wheel LB', me_cylinder_001)

# ---- transforms, parenting, visibility, modifiers, constraints
ob_quadsteering.location = (0.0, -0.386, 0.4059)
ob_quadsteering.lineart.crease_threshold = 0.0
ob_quadbody.location = (0.0, 0.0, 0.02101)
ob_quadbody.lineart.crease_threshold = 0.0
_m = ob_quadbody.modifiers.new('EdgeSplit', 'EDGE_SPLIT')
_m.split_angle = 0.3665
ob_wheel_rb.location = (-0.4235, 0.77, -0.05789)
ob_wheel_rb.lineart.crease_threshold = 0.0
_m = ob_wheel_rb.modifiers.new('EdgeSplit', 'EDGE_SPLIT')
ob_wheel_rf.location = (-0.4235, -0.77, -0.05789)
ob_wheel_rf.lineart.crease_threshold = 0.0
_m = ob_wheel_rf.modifiers.new('EdgeSplit', 'EDGE_SPLIT')
ob_wheel_lf.location = (0.4235, -0.77, -0.05789)
ob_wheel_lf.lineart.crease_threshold = 0.0
_m = ob_wheel_lf.modifiers.new('EdgeSplit', 'EDGE_SPLIT')
ob_wheel_lb.location = (0.4235, 0.77, -0.05789)
ob_wheel_lb.lineart.crease_threshold = 0.0
_m = ob_wheel_lb.modifiers.new('EdgeSplit', 'EDGE_SPLIT')

# ---- collection membership
col_collection_1.objects.link(ob_quadsteering)
col_collection_1.objects.link(ob_quadbody)
col_collection_1.objects.link(ob_wheel_rb)
col_collection_1.objects.link(ob_wheel_rf)
col_collection_1.objects.link(ob_wheel_lf)
col_collection_1.objects.link(ob_wheel_lb)

# ---- scene / render settings (as saved in the file)
scene.frame_start = 1; scene.frame_end = 250; scene.frame_set(1)
scene.render.engine = 'BLENDER_EEVEE_NEXT'
scene.render.resolution_percentage = 50
scene.render.dither_intensity = 0.0
scene.cycles.use_denoising = False
scene.cycles.samples = 10
scene.cycles.sampling_pattern = 'TABULATED_SOBOL'
scene.cycles.light_sampling_threshold = 0.0
scene.cycles.use_adaptive_sampling = False
scene.cycles.use_light_tree = False
scene.cycles.blur_glossy = 0.0
scene.cycles.pixel_filter_type = 'GAUSSIAN'
scene.cycles.sample_clamp_indirect = 0.0
scene.view_settings.view_transform = 'Standard'
bpy.context.view_layer.update()

# ---- added for rendering (the .blend has no active camera and no usable light): camera, sun
cam_auto = bpy.data.cameras.new('AutoCamera')
cam_auto.lens = 50.0
cam_auto.sensor_width = 36.0
cam_auto.clip_end = 1000.0
ob_auto_camera = bpy.data.objects.new('AutoCamera', cam_auto)
scene.collection.objects.link(ob_auto_camera)
ob_auto_camera.location = (2.64882, -3.17976, 2.3033)
ob_auto_camera.rotation_euler = (1.09748, -7.21219e-08, 0.694738)
scene.camera = ob_auto_camera
light_auto_sun = bpy.data.lights.new('AutoSun', 'SUN')
light_auto_sun.energy = 3.0
light_auto_sun.angle = 0.0523599
ob_auto_sun = bpy.data.objects.new('AutoSun', light_auto_sun)
scene.collection.objects.link(ob_auto_sun)
ob_auto_sun.rotation_euler = (0.872665, 0.174533, 0.523599)
bpy.context.view_layer.update()
